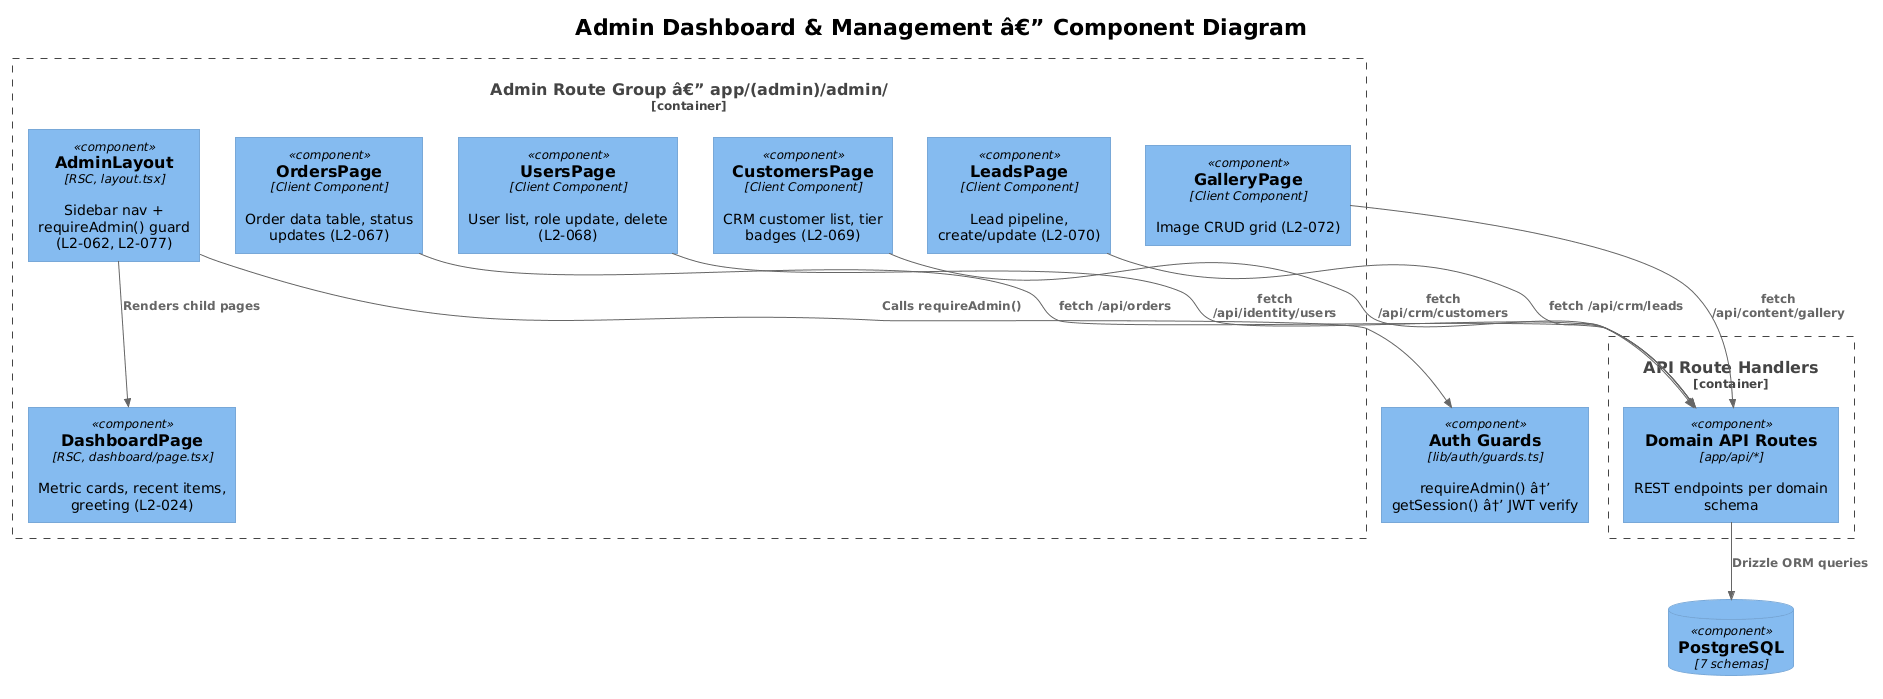

The diagram above was rendered by PlantUML. Its source (embedded in the PNG):
@startuml
!theme plain
!include <C4/C4_Component>

title Admin Dashboard & Management â€” Component Diagram

Container_Boundary(admin, "Admin Route Group â€” app/(admin)/admin/") {
    Component(layout, "AdminLayout", "RSC, layout.tsx", "Sidebar nav + requireAdmin() guard (L2-062, L2-077)")
    Component(dashboard, "DashboardPage", "RSC, dashboard/page.tsx", "Metric cards, recent items, greeting (L2-024)")
    Component(orders, "OrdersPage", "Client Component", "Order data table, status updates (L2-067)")
    Component(users, "UsersPage", "Client Component", "User list, role update, delete (L2-068)")
    Component(customers, "CustomersPage", "Client Component", "CRM customer list, tier badges (L2-069)")
    Component(leads, "LeadsPage", "Client Component", "Lead pipeline, create/update (L2-070)")
    Component(gallery, "GalleryPage", "Client Component", "Image CRUD grid (L2-072)")
}

Container_Boundary(api, "API Route Handlers") {
    Component(apiRoutes, "Domain API Routes", "app/api/*", "REST endpoints per domain schema")
}

Component(guard, "Auth Guards", "lib/auth/guards.ts", "requireAdmin() â†’ getSession() â†’ JWT verify")

ComponentDb(pg, "PostgreSQL", "7 schemas")

Rel(layout, guard, "Calls requireAdmin()")
Rel(layout, dashboard, "Renders child pages")
Rel(orders, apiRoutes, "fetch /api/orders")
Rel(users, apiRoutes, "fetch /api/identity/users")
Rel(customers, apiRoutes, "fetch /api/crm/customers")
Rel(leads, apiRoutes, "fetch /api/crm/leads")
Rel(gallery, apiRoutes, "fetch /api/content/gallery")
Rel(apiRoutes, pg, "Drizzle ORM queries")
@enduml